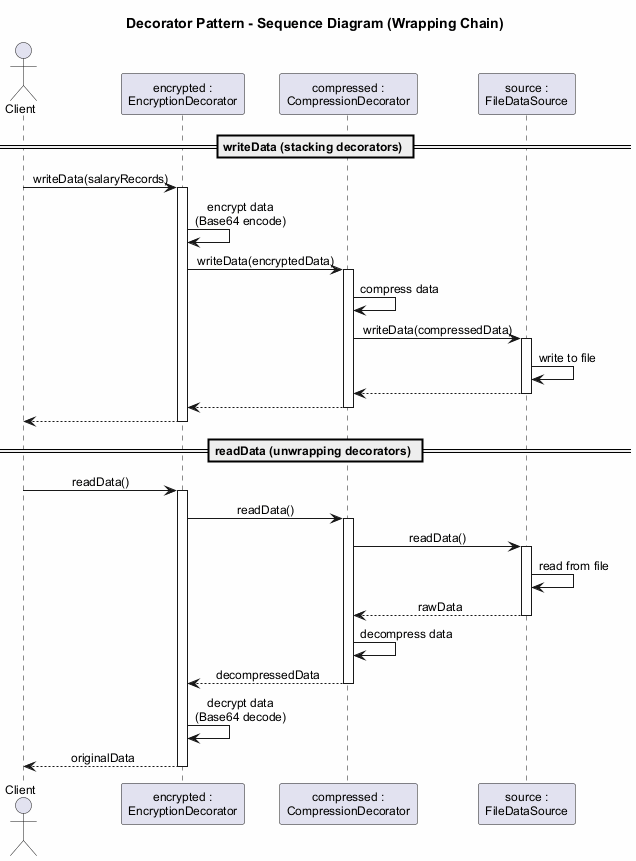

The diagram above was rendered by PlantUML. Its source (embedded in the PNG):
@startuml
skinparam backgroundColor #FEFEFE
skinparam shadowing false
skinparam defaultFontName Arial
skinparam defaultFontSize 12
skinparam sequenceMessageAlign center

title Decorator Pattern - Sequence Diagram (Wrapping Chain)

actor Client
participant "encrypted :\nEncryptionDecorator" as Enc
participant "compressed :\nCompressionDecorator" as Comp
participant "source :\nFileDataSource" as File

== writeData (stacking decorators) ==

Client -> Enc : writeData(salaryRecords)
activate Enc

Enc -> Enc : encrypt data\n(Base64 encode)

Enc -> Comp : writeData(encryptedData)
activate Comp

Comp -> Comp : compress data

Comp -> File : writeData(compressedData)
activate File
File -> File : write to file
return
return
return

== readData (unwrapping decorators) ==

Client -> Enc : readData()
activate Enc

Enc -> Comp : readData()
activate Comp

Comp -> File : readData()
activate File
File -> File : read from file
return rawData

Comp -> Comp : decompress data
return decompressedData

Enc -> Enc : decrypt data\n(Base64 decode)
return originalData

@enduml